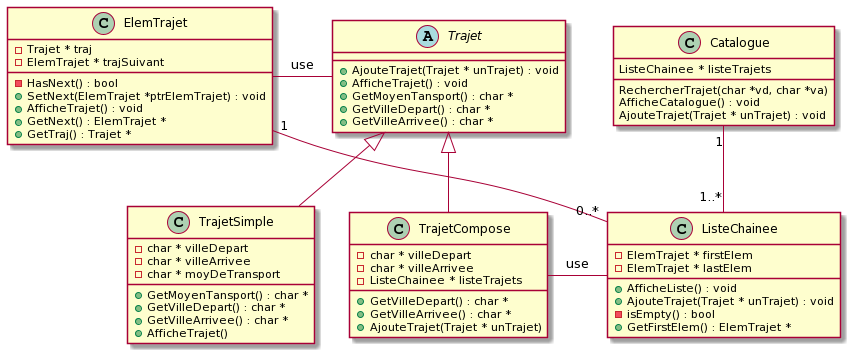

The diagram above was rendered by PlantUML. Its source (embedded in the PNG):
@startuml
abstract class Trajet
Trajet <|-- TrajetSimple
Trajet <|-- TrajetCompose

Trajet : + AjouteTrajet(Trajet * unTrajet) : void 
Trajet : + AfficheTrajet() : void 
Trajet : + GetMoyenTansport() : char * 
Trajet : + GetVilleDepart() : char *
Trajet : + GetVilleArrivee() : char *

TrajetSimple : - char * villeDepart
TrajetSimple : - char * villeArrivee
TrajetSimple : - char * moyDeTransport
TrajetSimple : + GetMoyenTansport() : char * 
TrajetSimple : + GetVilleDepart() : char *
TrajetSimple : + GetVilleArrivee() : char *
TrajetSimple : + AfficheTrajet()


TrajetCompose : - char * villeDepart
TrajetCompose : - char * villeArrivee
TrajetCompose : - ListeChainee * listeTrajets
TrajetCompose : + GetVilleDepart() : char *
TrajetCompose : + GetVilleArrivee() : char *
TrajetCompose : + AjouteTrajet(Trajet * unTrajet)


ListeChainee : - ElemTrajet * firstElem
ListeChainee : - ElemTrajet * lastElem
ListeChainee : + AfficheListe() : void 
ListeChainee : + AjouteTrajet(Trajet * unTrajet) : void
ListeChainee : - isEmpty() : bool
ListeChainee : + GetFirstElem() : ElemTrajet *


ElemTrajet : - Trajet * traj
ElemTrajet : - ElemTrajet * trajSuivant
ElemTrajet : - HasNext() : bool
ElemTrajet : + SetNext(ElemTrajet *ptrElemTrajet) : void
ElemTrajet : + AfficheTrajet() : void 
ElemTrajet : + GetNext() : ElemTrajet * 
ElemTrajet : + GetTraj() : Trajet * 

Catalogue : ListeChainee * listeTrajets
Catalogue : RechercherTrajet(char *vd, char *va)
Catalogue : AfficheCatalogue() : void 
Catalogue : AjouteTrajet(Trajet * unTrajet) : void 

ElemTrajet - Trajet : use
Catalogue "1" -- "1..*" ListeChainee
TrajetCompose - ListeChainee : use

ListeChainee "0..*" -- "1" ElemTrajet
@enduml